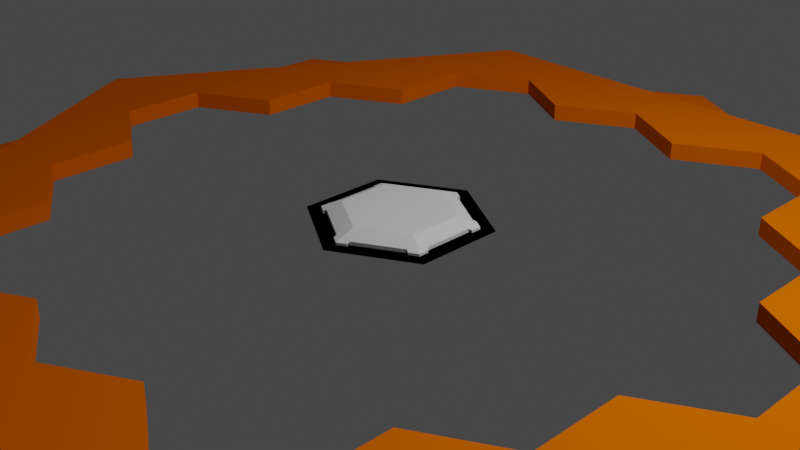 # Source: Heaxgons.blend  (saved by Blender 2.80.75; exported with 4.5.12 LTS)
import bpy
from mathutils import Matrix  # noqa: F401  (used for matrix-valued properties, if any)

bpy.ops.wm.read_factory_settings(use_empty=True)
scene = bpy.context.scene
scene.name = 'Scene'

# ---- collections
col_collection = bpy.data.collections.new('Collection'); scene.collection.children.link(col_collection)

# ---- materials (node trees are filled in below, after node groups)
mat_material = bpy.data.materials.new('Material')
mat_material.use_preview_world = True
mat_material.diffuse_color = (0.8, 0.1424, 0.0, 1.0)
mat_material.roughness = 0.0
mat_material.specular_intensity = 0.0
mat_material_001 = bpy.data.materials.new('Material.001')
mat_material_001.use_preview_world = True
mat_material_001.diffuse_color = (0.8, 0.1424, 0.0, 1.0)
mat_material_001.roughness = 0.0
mat_material_001.specular_intensity = 0.0

# ---- material node trees

# ---- world
world_world = bpy.data.worlds.new('World'); scene.world = world_world
world_world.use_nodes = True; world_world.node_tree.nodes.clear()
_N = world_world.node_tree.nodes; _L = world_world.node_tree.links
n0 = _N.new('ShaderNodeOutputWorld'); n0.name = 'World Output'; n0.location = (300, 300)
n1 = _N.new('ShaderNodeBackground'); n1.name = 'Background'; n1.location = (10, 300)
n1.inputs[0].default_value = (0.05088, 0.05088, 0.05088, 1.0)
_L.new(n1.outputs[0], n0.inputs[0])
n0.is_active_output = True
world_world.color = (0.05088, 0.05088, 0.05088)
world_world.use_sun_shadow = False
world_world.sun_shadow_jitter_overblur = 0.0

# ---- cameras
cam_camera = bpy.data.cameras.new('Camera')
cam_camera.clip_end = 100.0
cam_camera.ortho_scale = 7.314

# ---- lights
light_light = bpy.data.lights.new('Light', 'POINT')
light_light.transmission_factor = 0.0
light_light.energy = 1000.0
light_light.shadow_soft_size = 0.1
light_light.shadow_maximum_resolution = 0.006
light_light.use_absolute_resolution = True

# ---- meshes
me_circle = bpy.data.meshes.new('Circle')
me_circle.from_pydata([(0.0, 1.0, -0.05), (-0.866, 0.5, -0.05), (-0.866, -0.5, -0.05), (8.742e-08, -1.0, -0.05), (0.866, -0.5, -0.05), (0.866, 0.5, -0.05), (-0.666, 0.3845, 0.15), (-1.206e-08, 0.7691, 0.15), (-0.666, -0.3845, 0.15), (6.741e-08, -0.7691, 0.15), (0.666, -0.3845, 0.15), (0.666, 0.3845, 0.15), (-0.866, 0.5, 0.05), (0.0, 1.0, 0.05), (-0.866, -0.5, 0.05), (8.742e-08, -1.0, 0.05), (0.866, -0.5, 0.05), (0.866, 0.5, 0.05)], [], [(1, 0, 5, 4, 3, 2), (6, 8, 9, 10, 11, 7), (4, 5, 17, 16), (2, 3, 15, 14), (0, 1, 12, 13), (5, 0, 13, 17), (3, 4, 16, 15), (1, 2, 14, 12), (6, 7, 13, 12), (8, 6, 12, 14), (9, 8, 14, 15), (10, 9, 15, 16), (11, 10, 16, 17), (7, 11, 17, 13)])
_uv = me_circle.uv_layers.new(name='UVMap')
_uv.uv.foreach_set('vector', [0.0, 0.0, 0.0, 0.0, 0.0, 0.0, 0.0, 0.0, 0.0, 0.0, 0.0, 0.0, 0.0, 0.0, 0.0, 0.0, 0.0, 0.0, 0.0, 0.0, 0.0, 0.0, 0.0, 0.0, 0.0, 0.0, 0.0, 0.0, 0.0, 0.0, 0.0, 0.0, 0.0, 0.0, 0.0, 0.0, 0.0, 0.0, 0.0, 0.0, 0.0, 0.0, 0.0, 0.0, 0.0, 0.0, 0.0, 0.0, 0.0, 0.0, 0.0, 0.0, 0.0, 0.0, 0.0, 0.0, 0.0, 0.0, 0.0, 0.0, 0.0, 0.0, 0.0, 0.0, 0.0, 0.0, 0.0, 0.0, 0.0, 0.0, 0.0, 0.0, 0.0, 0.0, 0.0, 0.0, 0.0, 0.0, 0.0, 0.0, 0.0, 0.0, 0.0, 0.0, 0.0, 0.0, 0.0, 0.0, 0.0, 0.0, 0.0, 0.0, 0.0, 0.0, 0.0, 0.0, 0.0, 0.0, 0.0, 0.0, 0.0, 0.0, 0.0, 0.0, 0.0, 0.0, 0.0, 0.0, 0.0, 0.0, 0.0, 0.0, 0.0, 0.0, 0.0, 0.0, 0.0, 0.0, 0.0, 0.0])
me_circle.use_remesh_preserve_volume = False
me_circle.use_remesh_preserve_attributes = False
me_circle.use_mirror_vertex_groups = False
me_circle.update()
me_circle_001 = bpy.data.meshes.new('Circle.001')
me_circle_001.from_pydata([(0.0, 1.0, 0.0), (-0.866, 0.5, 0.0), (-0.866, -0.5, 0.0), (8.742e-08, -1.0, 0.0), (0.866, -0.5, 0.0), (0.866, 0.5, 0.0)], [], [(1, 2, 3, 4, 5, 0)])
_uv = me_circle_001.uv_layers.new(name='UVMap')
_uv.uv.foreach_set('vector', [0.0, 0.0, 0.0, 0.0, 0.0, 0.0, 0.0, 0.0, 0.0, 0.0, 0.0, 0.0])
me_circle_001.use_remesh_preserve_volume = False
me_circle_001.use_remesh_preserve_attributes = False
me_circle_001.use_mirror_vertex_groups = False
me_circle_001.update()
me_circle_002 = bpy.data.meshes.new('Circle.002')
me_circle_002.from_pydata([(0.0, 1.0, 0.0), (-0.866, 0.5, 0.0), (-0.866, -0.5, 0.0), (8.742e-08, -1.0, 0.0), (0.866, -0.5, 0.0), (0.866, 0.5, 0.0), (-0.691, 0.399, 0.0), (-1.043e-08, 0.7979, 0.0), (-0.691, -0.399, 0.0), (7.004e-08, -0.7979, 0.0), (0.691, -0.399, 0.0), (0.691, 0.399, 0.0), (-0.691, 0.399, -0.04), (-1.043e-08, 0.7979, -0.04), (-0.691, -0.399, -0.04), (7.004e-08, -0.7979, -0.04), (0.691, -0.399, -0.04), (0.691, 0.399, -0.04)], [], [(9, 10, 16, 15), (6, 7, 0, 1), (8, 6, 1, 2), (9, 8, 2, 3), (10, 9, 3, 4), (11, 10, 4, 5), (7, 11, 5, 0), (12, 14, 15, 16, 17, 13), (6, 8, 14, 12), (10, 11, 17, 16), (8, 9, 15, 14), (7, 6, 12, 13), (11, 7, 13, 17)])
_uv = me_circle_002.uv_layers.new(name='UVMap')
_uv.uv.foreach_set('vector', [0.0, 0.0, 0.0, 0.0, 0.0, 0.0, 0.0, 0.0, 0.0, 0.0, 0.0, 0.0, 0.0, 0.0, 0.0, 0.0, 0.0, 0.0, 0.0, 0.0, 0.0, 0.0, 0.0, 0.0, 0.0, 0.0, 0.0, 0.0, 0.0, 0.0, 0.0, 0.0, 0.0, 0.0, 0.0, 0.0, 0.0, 0.0, 0.0, 0.0, 0.0, 0.0, 0.0, 0.0, 0.0, 0.0, 0.0, 0.0, 0.0, 0.0, 0.0, 0.0, 0.0, 0.0, 0.0, 0.0, 0.0, 0.0, 0.0, 0.0, 0.0, 0.0, 0.0, 0.0, 0.0, 0.0, 0.0, 0.0, 0.0, 0.0, 0.0, 0.0, 0.0, 0.0, 0.0, 0.0, 0.0, 0.0, 0.0, 0.0, 0.0, 0.0, 0.0, 0.0, 0.0, 0.0, 0.0, 0.0, 0.0, 0.0, 0.0, 0.0, 0.0, 0.0, 0.0, 0.0, 0.0, 0.0, 0.0, 0.0, 0.0, 0.0, 0.0, 0.0, 0.0, 0.0, 0.0, 0.0])
me_circle_002.use_remesh_preserve_volume = False
me_circle_002.use_remesh_preserve_attributes = False
me_circle_002.use_mirror_vertex_groups = False
me_circle_002.update()
me_circle_007 = bpy.data.meshes.new('Circle.007')
me_circle_007.from_pydata([(-3.464, 1.0, 0.0), (-4.33, 0.5, 0.0), (-4.33, -0.5, 0.0), (-3.464, -1.0, 0.0), (3.464, 1.0, 0.0), (3.464, -1.0, 0.0), (4.33, -0.5, 0.0), (4.33, 0.5, 0.0), (2.598, 2.5, 0.0), (3.464, 2.0, 0.0), (-2.598, 2.5, 0.0), (-3.464, 2.0, 0.0), (-3.464, -2.0, 0.0), (-2.598, -2.5, 0.0), (2.598, -2.5, 0.0), (3.464, -2.0, 0.0), (-0.866, -3.5, 0.0), (5.96e-08, -4.0, 0.0), (0.866, -3.5, 0.0), (1.732, -4.0, 0.0), (2.598, -3.5, 0.0), (-2.598, -3.5, 0.0), (-1.732, -4.0, 0.0), (0.0, 4.0, 0.0), (-0.866, 3.5, 0.0), (0.866, 3.5, 0.0), (1.732, 4.0, 0.0), (2.598, 3.5, 0.0), (-1.732, 4.0, 0.0), (-2.598, 3.5, 0.0), (0.0, 5.5, -0.05), (-4.763, 2.75, -0.05), (-4.763, -2.75, -0.05), (4.808e-07, -5.5, -0.05), (4.763, -2.75, -0.05), (4.763, 2.75, -0.05), (-4.33, 0.5, -0.1), (-3.464, 1.0, -0.1), (-4.33, -0.5, -0.1), (-3.464, -1.0, -0.1), (4.33, -0.5, -0.1), (3.464, -1.0, -0.1), (4.33, 0.5, -0.1), (3.464, 1.0, -0.1), (2.598, 2.5, -0.1), (3.464, 2.0, -0.1), (-3.464, 2.0, -0.1), (-2.598, 2.5, -0.1), (-2.598, -2.5, -0.1), (-3.464, -2.0, -0.1), (3.464, -2.0, -0.1), (2.598, -2.5, -0.1), (5.96e-08, -4.0, -0.1), (-0.866, -3.5, -0.1), (0.866, -3.5, -0.1), (2.598, -3.5, -0.1), (1.732, -4.0, -0.1), (-1.732, -4.0, -0.1), (-2.598, -3.5, -0.1), (-0.866, 3.5, -0.1), (0.0, 4.0, -0.1), (0.866, 3.5, -0.1), (1.732, 4.0, -0.1), (2.598, 3.5, -0.1), (-2.598, 3.5, -0.1), (-1.732, 4.0, -0.1), (-4.763, 2.75, -0.1), (0.0, 5.5, -0.1), (-4.763, -2.75, -0.1), (4.808e-07, -5.5, -0.1), (4.763, -2.75, -0.1), (4.763, 2.75, -0.1)], [], [(4, 7, 35, 9), (9, 35, 27, 8), (27, 35, 30, 26), (25, 26, 30, 23), (23, 30, 28, 24), (28, 30, 31, 29), (10, 29, 31, 11), (0, 11, 31, 1), (1, 31, 32, 2), (2, 32, 12, 3), (12, 32, 21, 13), (21, 32, 33, 22), (16, 22, 33, 17), (17, 33, 19, 18), (19, 33, 34, 20), (14, 20, 34, 15), (5, 15, 34, 6), (6, 34, 35, 7), (43, 45, 71, 42), (45, 44, 63, 71), (63, 62, 67, 71), (61, 60, 67, 62), (60, 59, 65, 67), (65, 64, 66, 67), (47, 46, 66, 64), (37, 36, 66, 46), (36, 38, 68, 66), (38, 39, 49, 68), (49, 48, 58, 68), (58, 57, 69, 68), (53, 52, 69, 57), (52, 54, 56, 69), (56, 55, 70, 69), (51, 50, 70, 55), (41, 40, 70, 50), (40, 42, 71, 70), (6, 40, 41, 5), (30, 67, 66, 31), (19, 56, 54, 18), (7, 42, 40, 6), (31, 66, 68, 32), (22, 57, 58, 21), (4, 43, 42, 7), (32, 68, 69, 33), (16, 53, 57, 22), (8, 44, 45, 9), (33, 69, 70, 34), (21, 58, 48, 13), (11, 46, 47, 10), (34, 70, 71, 35), (14, 51, 55, 20), (0, 37, 46, 11), (35, 71, 67, 30), (24, 59, 60, 23), (9, 45, 43, 4), (23, 60, 61, 25), (13, 48, 49, 12), (26, 62, 63, 27), (15, 50, 51, 14), (25, 61, 62, 26), (12, 49, 39, 3), (29, 64, 65, 28), (5, 41, 50, 15), (1, 36, 37, 0), (28, 65, 59, 24), (17, 52, 53, 16), (2, 38, 36, 1), (10, 47, 64, 29), (18, 54, 52, 17), (3, 39, 38, 2), (27, 63, 44, 8), (20, 55, 56, 19)])
_uv = me_circle_007.uv_layers.new(name='UVMap')
_uv.uv.foreach_set('vector', [0.6647, 0.7267, 0.6662, 0.8175, 0.8613, 0.7503, 0.7439, 0.682, 0.7439, 0.682, 0.8613, 0.7503, 0.8228, 0.5469, 0.7443, 0.5916, 0.8228, 0.5469, 0.8613, 0.7503, 0.8636, 0.2537, 0.8233, 0.4567, 0.7454, 0.4112, 0.8233, 0.4567, 0.8636, 0.2537, 0.7459, 0.321, 0.7459, 0.321, 0.8636, 0.2537, 0.6685, 0.1854, 0.6681, 0.2755, 0.6685, 0.1854, 0.8636, 0.2537, 0.4352, 0.004007, 0.5906, 0.14, 0.5124, 0.1847, 0.5906, 0.14, 0.4352, 0.004007, 0.4346, 0.1393, 0.3564, 0.184, 0.4346, 0.1393, 0.4352, 0.004007, 0.2786, 0.1386, 0.2786, 0.1386, 0.4352, 0.004007, 0.004881, 0.2499, 0.2004, 0.1833, 0.2004, 0.1833, 0.004881, 0.2499, 0.1217, 0.3181, 0.1999, 0.2734, 0.1217, 0.3181, 0.004881, 0.2499, 0.0431, 0.4529, 0.1213, 0.4082, 0.0431, 0.4529, 0.004881, 0.2499, 0.002488, 0.7456, 0.04269, 0.5429, 0.1205, 0.5884, 0.04269, 0.5429, 0.002488, 0.7456, 0.1201, 0.6785, 0.1201, 0.6785, 0.002488, 0.7456, 0.1975, 0.814, 0.198, 0.7239, 0.1975, 0.814, 0.002488, 0.7456, 0.4306, 0.996, 0.2754, 0.8595, 0.3538, 0.8147, 0.2754, 0.8595, 0.4306, 0.996, 0.4317, 0.8603, 0.5104, 0.815, 0.4317, 0.8603, 0.4306, 0.996, 0.5876, 0.8627, 0.5876, 0.8627, 0.4306, 0.996, 0.8613, 0.7503, 0.6662, 0.8175, 0.3543, 0.1819, 0.433, 0.1364, 0.433, 9.304e-05, 0.2756, 0.1364, 0.433, 0.1364, 0.5117, 0.1819, 0.5905, 0.1364, 0.433, 9.304e-05, 0.5905, 0.1364, 0.6692, 0.1819, 0.866, 0.25, 0.433, 9.304e-05, 0.6692, 0.2728, 0.7479, 0.3182, 0.866, 0.25, 0.6692, 0.1819, 0.7479, 0.3182, 0.7479, 0.4091, 0.8266, 0.4546, 0.866, 0.25, 0.8266, 0.4546, 0.8266, 0.5454, 0.866, 0.75, 0.866, 0.25, 0.7479, 0.5909, 0.7479, 0.6818, 0.866, 0.75, 0.8266, 0.5454, 0.6692, 0.7272, 0.6692, 0.8181, 0.866, 0.75, 0.7479, 0.6818, 0.6692, 0.8181, 0.5905, 0.8636, 0.433, 0.9999, 0.866, 0.75, 0.5905, 0.8636, 0.5117, 0.8181, 0.433, 0.8636, 0.433, 0.9999, 0.433, 0.8636, 0.3543, 0.8181, 0.2756, 0.8636, 0.433, 0.9999, 0.2756, 0.8636, 0.1969, 0.8181, 9.348e-05, 0.75, 0.433, 0.9999, 0.1969, 0.7272, 0.1182, 0.6818, 9.348e-05, 0.75, 0.1969, 0.8181, 0.1182, 0.6818, 0.1182, 0.5909, 0.03945, 0.5454, 9.348e-05, 0.75, 0.03945, 0.5454, 0.03945, 0.4546, 9.304e-05, 0.25, 9.348e-05, 0.75, 0.1182, 0.4091, 0.1182, 0.3182, 9.304e-05, 0.25, 0.03945, 0.4546, 0.1969, 0.2728, 0.1969, 0.1819, 9.304e-05, 0.25, 0.1182, 0.3182, 0.1969, 0.1819, 0.2756, 0.1364, 0.433, 9.304e-05, 9.304e-05, 0.25, 0.0, 0.0, 0.0, 0.0, 0.0, 0.0, 0.0, 0.0, 0.01042, 0.2554, 0.007053, 0.2534, 0.007043, 0.7464, 0.01039, 0.7445, 0.0, 0.0, 0.0, 0.0, 0.0, 0.0, 0.0, 0.0, 0.6662, 0.8175, 0.6607, 0.814, 0.5873, 0.8565, 0.5876, 0.8627, 0.01039, 0.7445, 0.007043, 0.7464, 0.4339, 0.993, 0.4339, 0.9891, 0.0, 0.0, 0.0, 0.0, 0.0, 0.0, 0.0, 0.0, 0.0, 0.0, 0.0, 0.0, 0.0, 0.0, 0.0, 0.0, 0.4339, 0.9891, 0.4339, 0.993, 0.8609, 0.7466, 0.8576, 0.7446, 0.0, 0.0, 0.0, 0.0, 0.0, 0.0, 0.0, 0.0, 0.0, 0.0, 0.0, 0.0, 0.0, 0.0, 0.0, 0.0, 0.8576, 0.7446, 0.8609, 0.7466, 0.8609, 0.2536, 0.8576, 0.2555, 0.0, 0.0, 0.0, 0.0, 0.0, 0.0, 0.0, 0.0, 0.0, 0.0, 0.0, 0.0, 0.0, 0.0, 0.0, 0.0, 0.8576, 0.2555, 0.8609, 0.2536, 0.434, 0.007043, 0.434, 0.0109, 0.0, 0.0, 0.0, 0.0, 0.0, 0.0, 0.0, 0.0, 0.0, 0.0, 0.0, 0.0, 0.0, 0.0, 0.0, 0.0, 0.434, 0.0109, 0.434, 0.007043, 0.007053, 0.2534, 0.01042, 0.2554, 0.0, 0.0, 0.0, 0.0, 0.0, 0.0, 0.0, 0.0, 0.0, 0.0, 0.0, 0.0, 0.0, 0.0, 0.0, 0.0, 0.0, 0.0, 0.0, 0.0, 0.0, 0.0, 0.0, 0.0, 0.0, 0.0, 0.0, 0.0, 0.0, 0.0, 0.0, 0.0, 0.0, 0.0, 0.0, 0.0, 0.0, 0.0, 0.0, 0.0, 0.0, 0.0, 0.0, 0.0, 0.0, 0.0, 0.0, 0.0, 0.0, 0.0, 0.0, 0.0, 0.0, 0.0, 0.0, 0.0, 0.0, 0.0, 0.0, 0.0, 0.0, 0.0, 0.0, 0.0, 0.0, 0.0, 0.0, 0.0, 0.0, 0.0, 0.0, 0.0, 0.0, 0.0, 0.0, 0.0, 0.0, 0.0, 0.0, 0.0, 0.0, 0.0, 0.0, 0.0, 0.0, 0.0, 0.0, 0.0, 0.0, 0.0, 0.0, 0.0, 0.0, 0.0, 0.0, 0.0, 0.0, 0.0, 0.0, 0.0, 0.0, 0.0, 0.0, 0.0, 0.0, 0.0, 0.0, 0.0, 0.0, 0.0, 0.0, 0.0, 0.0, 0.0, 0.0, 0.0, 0.0, 0.0, 0.0, 0.0, 0.0, 0.0, 0.0, 0.0, 0.0, 0.0, 0.0, 0.0, 0.0, 0.0, 0.0, 0.0, 0.0, 0.0, 0.0, 0.0, 0.0, 0.0, 0.0, 0.0, 0.0, 0.0, 0.0, 0.0, 0.0, 0.0, 0.0, 0.0, 0.0, 0.0, 0.0, 0.0])
me_circle_007.materials.append(mat_material)
me_circle_007.use_remesh_preserve_volume = False
me_circle_007.use_remesh_preserve_attributes = False
me_circle_007.use_mirror_vertex_groups = False
me_circle_007.update()
me_circle_003 = bpy.data.meshes.new('Circle.003')
me_circle_003.from_pydata([(-3.464, 1.0, -0.001667), (-4.33, 0.5, -0.001667), (-4.33, -0.5, -0.001667), (-3.464, -1.0, -0.001667), (3.464, 1.0, -0.001667), (3.464, -1.0, -0.001667), (4.33, -0.5, -0.001667), (4.33, 0.5, -0.001667), (2.598, 2.5, -0.001667), (3.464, 2.0, -0.001667), (-2.598, 2.5, -0.001667), (-3.464, 2.0, -0.001667), (-3.464, -2.0, -0.001667), (-2.598, -2.5, -0.001667), (2.598, -2.5, -0.001667), (3.464, -2.0, -0.001667), (-0.866, -3.5, -0.001667), (5.96e-08, -4.0, -0.001667), (0.866, -3.5, -0.001667), (1.732, -4.0, -0.001667), (2.598, -3.5, -0.001667), (-2.598, -3.5, -0.001667), (-1.732, -4.0, -0.001667), (0.0, 4.0, -0.001667), (-0.866, 3.5, -0.001667), (0.866, 3.5, -0.001667), (1.732, 4.0, -0.001667), (2.598, 3.5, -0.001667), (-1.732, 4.0, -0.001667), (-2.598, 3.5, -0.001667), (-2.75, 4.763, 0.008333), (-5.5, 2.384e-07, 0.008333), (-2.75, -4.763, 0.008333), (2.75, -4.763, 0.008333), (5.5, 0.0, 0.008333), (2.75, 4.763, 0.008333), (-3.464, 1.0, 0.09833), (-4.33, 0.5, 0.09833), (-4.33, -0.5, 0.09833), (-3.464, -1.0, 0.09833), (3.464, 1.0, 0.09833), (3.464, -1.0, 0.09833), (4.33, -0.5, 0.09833), (4.33, 0.5, 0.09833), (2.598, 2.5, 0.09833), (3.464, 2.0, 0.09833), (-2.598, 2.5, 0.09833), (-3.464, 2.0, 0.09833), (-3.464, -2.0, 0.09833), (-2.598, -2.5, 0.09833), (2.598, -2.5, 0.09833), (3.464, -2.0, 0.09833), (-0.866, -3.5, 0.09833), (5.96e-08, -4.0, 0.09833), (0.866, -3.5, 0.09833), (1.732, -4.0, 0.09833), (2.598, -3.5, 0.09833), (-2.598, -3.5, 0.09833), (-1.732, -4.0, 0.09833), (1.277e-15, 4.0, 0.09833), (-0.866, 3.5, 0.09833), (0.866, 3.5, 0.09833), (1.732, 4.0, 0.09833), (2.598, 3.5, 0.09833), (-1.732, 4.0, 0.09833), (-2.598, 3.5, 0.09833), (-2.75, 4.763, 0.1083), (-5.5, 2.384e-07, 0.1083), (-2.75, -4.763, 0.1083), (2.75, -4.763, 0.1083), (5.5, 0.0, 0.1083), (2.75, 4.763, 0.1083)], [], [(0, 1, 31, 30, 28, 29, 10, 11), (1, 2, 3, 12, 13, 21, 32, 31), (16, 17, 18, 19, 33, 32, 21, 22), (5, 6, 34, 33, 19, 20, 14, 15), (6, 7, 4, 9, 8, 27, 35, 34), (23, 24, 28, 30, 35, 27, 26, 25), (36, 47, 46, 65, 64, 66, 67, 37), (37, 67, 68, 57, 49, 48, 39, 38), (52, 58, 57, 68, 69, 55, 54, 53), (41, 51, 50, 56, 55, 69, 70, 42), (42, 70, 71, 63, 44, 45, 40, 43), (59, 61, 62, 63, 71, 66, 64, 60), (22, 58, 52, 16), (9, 45, 44, 8), (34, 70, 69, 33), (13, 49, 57, 21), (10, 46, 47, 11), (35, 71, 70, 34), (20, 56, 50, 14), (11, 47, 36, 0), (30, 66, 71, 35), (23, 59, 60, 24), (4, 40, 45, 9), (25, 61, 59, 23), (12, 48, 49, 13), (27, 63, 62, 26), (14, 50, 51, 15), (26, 62, 61, 25), (3, 39, 48, 12), (28, 64, 65, 29), (15, 51, 41, 5), (0, 36, 37, 1), (24, 60, 64, 28), (16, 52, 53, 17), (1, 37, 38, 2), (29, 65, 46, 10), (17, 53, 54, 18), (2, 38, 39, 3), (8, 44, 63, 27), (19, 55, 56, 20), (5, 41, 42, 6), (31, 67, 66, 30), (18, 54, 55, 19), (6, 42, 43, 7), (32, 68, 67, 31), (21, 57, 58, 22), (7, 43, 40, 4), (33, 69, 68, 32)])
_uv = me_circle_003.uv_layers.new(name='UVMap')
_uv.uv.foreach_set('vector', [0.0, 0.0, 0.0, 0.0, 0.0, 0.0, 0.0, 0.0, 0.0, 0.0, 0.0, 0.0, 0.0, 0.0, 0.0, 0.0, 0.0, 0.0, 0.0, 0.0, 0.0, 0.0, 0.0, 0.0, 0.0, 0.0, 0.0, 0.0, 0.0, 0.0, 0.0, 0.0, 0.0, 0.0, 0.0, 0.0, 0.0, 0.0, 0.0, 0.0, 0.0, 0.0, 0.0, 0.0, 0.0, 0.0, 0.0, 0.0, 0.0, 0.0, 0.0, 0.0, 0.0, 0.0, 0.0, 0.0, 0.0, 0.0, 0.0, 0.0, 0.0, 0.0, 0.0, 0.0, 0.0, 0.0, 0.0, 0.0, 0.0, 0.0, 0.0, 0.0, 0.0, 0.0, 0.0, 0.0, 0.0, 0.0, 0.0, 0.0, 0.0, 0.0, 0.0, 0.0, 0.0, 0.0, 0.0, 0.0, 0.0, 0.0, 0.0, 0.0, 0.0, 0.0, 0.0, 0.0, 0.0, 0.0, 0.0, 0.0, 0.0, 0.0, 0.0, 0.0, 0.0, 0.0, 0.0, 0.0, 0.0, 0.0, 0.0, 0.0, 0.0, 0.0, 0.0, 0.0, 0.0, 0.0, 0.0, 0.0, 0.0, 0.0, 0.0, 0.0, 0.0, 0.0, 0.0, 0.0, 0.0, 0.0, 0.0, 0.0, 0.0, 0.0, 0.0, 0.0, 0.0, 0.0, 0.0, 0.0, 0.0, 0.0, 0.0, 0.0, 0.0, 0.0, 0.0, 0.0, 0.0, 0.0, 0.0, 0.0, 0.0, 0.0, 0.0, 0.0, 0.0, 0.0, 0.0, 0.0, 0.0, 0.0, 0.0, 0.0, 0.0, 0.0, 0.0, 0.0, 0.0, 0.0, 0.0, 0.0, 0.0, 0.0, 0.0, 0.0, 0.0, 0.0, 0.0, 0.0, 0.0, 0.0, 0.0, 0.0, 0.0, 0.0, 0.0, 0.0, 0.0, 0.0, 0.0, 0.0, 0.0, 0.0, 0.0, 0.0, 0.0, 0.0, 0.0, 0.0, 0.0, 0.0, 0.0, 0.0, 0.0, 0.0, 0.0, 0.0, 0.0, 0.0, 0.0, 0.0, 0.0, 0.0, 0.0, 0.0, 0.0, 0.0, 0.0, 0.0, 0.0, 0.0, 0.0, 0.0, 0.0, 0.0, 0.0, 0.0, 0.0, 0.0, 0.0, 0.0, 0.0, 0.0, 0.0, 0.0, 0.0, 0.0, 0.0, 0.0, 0.0, 0.0, 0.0, 0.0, 0.0, 0.0, 0.0, 0.0, 0.0, 0.0, 0.0, 0.0, 0.0, 0.0, 0.0, 0.0, 0.0, 0.0, 0.0, 0.0, 0.0, 0.0, 0.0, 0.0, 0.0, 0.0, 0.0, 0.0, 0.0, 0.0, 0.0, 0.0, 0.0, 0.0, 0.0, 0.0, 0.0, 0.0, 0.0, 0.0, 0.0, 0.0, 0.0, 0.0, 0.0, 0.0, 0.0, 0.0, 0.0, 0.0, 0.0, 0.0, 0.0, 0.0, 0.0, 0.0, 0.0, 0.0, 0.0, 0.0, 0.0, 0.0, 0.0, 0.0, 0.0, 0.0, 0.0, 0.0, 0.0, 0.0, 0.0, 0.0, 0.0, 0.0, 0.0, 0.0, 0.0, 0.0, 0.0, 0.0, 0.0, 0.0, 0.0, 0.0, 0.0, 0.0, 0.0, 0.0, 0.0, 0.0, 0.0, 0.0, 0.0, 0.0, 0.0, 0.0, 0.0, 0.0, 0.0, 0.0, 0.0, 0.0, 0.0, 0.0, 0.0, 0.0, 0.0, 0.0, 0.0, 0.0, 0.0, 0.0, 0.0, 0.0, 0.0, 0.0, 0.0, 0.0, 0.0, 0.0, 0.0, 0.0, 0.0, 0.0, 0.0, 0.0, 0.0, 0.0, 0.0, 0.0, 0.0, 0.0, 0.0, 0.0, 0.0, 0.0, 0.0, 0.0, 0.0, 0.0, 0.0, 0.0, 0.0, 0.0, 0.0, 0.0, 0.0, 0.0, 0.0, 0.0, 0.0, 0.0, 0.0, 0.0, 0.0, 0.0, 0.0, 0.0, 0.0, 0.0, 0.0, 0.0, 0.0, 0.0, 0.0, 0.0, 0.0, 0.0, 0.0, 0.0, 0.0, 0.0, 0.0, 0.0, 0.0, 0.0, 0.0, 0.0, 0.0, 0.0, 0.0, 0.0, 0.0, 0.0, 0.0, 0.0, 0.0, 0.0, 0.0, 0.0, 0.0, 0.0, 0.0, 0.0, 0.0, 0.0, 0.0, 0.0, 0.0, 0.0, 0.0, 0.0, 0.0, 0.0, 0.0, 0.0, 0.0, 0.0, 0.0, 0.0, 0.0, 0.0, 0.0, 0.0, 0.0, 0.0, 0.0, 0.0, 0.0, 0.0, 0.0, 0.0, 0.0, 0.0, 0.0, 0.0, 0.0, 0.0, 0.0, 0.0, 0.0, 0.0, 0.0, 0.0, 0.0, 0.0, 0.0, 0.0, 0.0, 0.0])
me_circle_003.materials.append(mat_material_001)
me_circle_003.use_remesh_preserve_volume = False
me_circle_003.use_remesh_preserve_attributes = False
me_circle_003.use_mirror_vertex_groups = False
me_circle_003.update()
me_circle_004 = bpy.data.meshes.new('Circle.004')
me_circle_004.from_pydata([(0.7397, -0.4269, 0.09206), (0.0001318, -0.8536, 0.09206), (-0.7396, -0.4267, 0.09206), (-0.7397, 0.4269, 0.09206), (-0.0001316, 0.8536, 0.09206), (0.7396, 0.4267, 0.09206), (0.0001543, -0.9997, -0.01984), (0.8663, -0.5, -0.01984), (-0.8662, -0.4997, -0.01984), (-0.8663, 0.5, -0.01984), (-0.0001541, 0.9997, -0.01984), (0.8662, 0.4997, -0.01984), (0.0001543, -0.9997, 0.03254), (0.8663, -0.5, 0.03254), (-0.8662, -0.4997, 0.03254), (-0.8663, 0.5, 0.03254), (-0.0001541, 0.9997, 0.03254), (0.8662, 0.4997, 0.03254), (-0.7472, 0.5687, 0.03254), (0.8663, -0.3625, 0.03254), (-0.7472, 0.5687, -0.01984), (0.8663, -0.3625, -0.01984), (-0.6206, 0.4956, 0.09206), (0.7397, -0.2894, 0.09206), (0.7472, -0.5687, 0.03254), (-0.8663, 0.3625, 0.03254), (0.7472, -0.5687, -0.01984), (-0.8663, 0.3625, -0.01984), (0.6206, -0.4956, 0.09206), (-0.7397, 0.2894, 0.09206), (-0.8662, -0.3625, 0.03254), (0.7469, 0.5686, 0.03254), (-0.8662, -0.3625, -0.01984), (0.7469, 0.5686, -0.01984), (-0.7396, -0.2894, 0.09206), (0.6203, 0.4955, 0.09206), (-0.7469, -0.5686, 0.03254), (0.8662, 0.3625, 0.03254), (-0.7469, -0.5686, -0.01984), (0.8662, 0.3625, -0.01984), (-0.6203, -0.4955, 0.09206), (0.7396, 0.2894, 0.09206), (-0.1191, -0.9309, 0.03254), (-0.1191, -0.9309, -0.01984), (-0.1191, -0.7848, 0.09206), (-0.1191, 0.9311, 0.03254), (-0.1191, 0.9311, -0.01984), (-0.1191, 0.785, 0.09206), (0.1191, 0.9309, 0.03254), (0.1191, 0.9309, -0.01984), (0.1191, 0.7848, 0.09206), (0.1191, -0.9311, 0.03254), (0.1191, -0.9311, -0.01984), (0.1191, -0.785, 0.09206), (0.7378, -0.5524, 0.01822), (0.8464, -0.4885, 0.01967), (-0.1097, -0.9146, 0.01822), (0.0001558, -0.9767, 0.01967), (-0.8474, -0.3625, 0.01822), (-0.8463, -0.4882, 0.01967), (-0.7378, 0.5524, 0.01822), (-0.8464, 0.4885, 0.01967), (0.1097, 0.9146, 0.01822), (-0.0001557, 0.9767, 0.01967), (0.8474, 0.3625, 0.01822), (0.8463, 0.4882, 0.01967), (0.7372, -0.5514, -0.01984), (0.8463, -0.4884, -0.01984), (-0.1091, -0.9136, -0.01984), (0.000156, -0.9766, -0.01984), (-0.8462, -0.3625, -0.01984), (-0.8462, -0.4882, -0.01984), (-0.7372, 0.5514, -0.01984), (-0.8463, 0.4884, -0.01984), (0.1091, 0.9136, -0.01984), (-0.0001559, 0.9766, -0.01984), (0.8462, 0.3625, -0.01984), (0.8462, 0.4882, -0.01984), (0.6163, -0.4883, 0.07396), (0.733, -0.423, 0.07311), (-0.1148, -0.7774, 0.07396), (0.0001333, -0.8459, 0.07311), (-0.7311, -0.2894, 0.07396), (-0.7329, -0.4228, 0.07311), (-0.6163, 0.4883, 0.07396), (-0.733, 0.423, 0.07311), (0.1148, 0.7774, 0.07397), (-0.0001331, 0.8459, 0.07311), (0.7311, 0.2894, 0.07396), (0.7329, 0.4228, 0.07311), (0.8475, -0.3625, 0.01822), (0.8463, -0.3625, -0.01984), (0.7312, -0.2894, 0.07396), (-0.8475, 0.3625, 0.01821), (-0.8463, 0.3625, -0.01984), (-0.7312, 0.2894, 0.07396), (0.7375, 0.5522, 0.01822), (0.7369, 0.5512, -0.01984), (0.6161, 0.4881, 0.07397), (-0.7375, -0.5522, 0.01822), (-0.7369, -0.5512, -0.01984), (-0.6161, -0.4881, 0.07396), (-0.1097, 0.9148, 0.01822), (-0.1091, 0.9138, -0.01984), (-0.1148, 0.7776, 0.07396), (0.1097, -0.9148, 0.01822), (0.1091, -0.9138, -0.01984), (0.1148, -0.7776, 0.07396)], [], [(31, 17, 11, 33), (25, 15, 9, 27), (51, 12, 6, 52), (19, 13, 7, 21), (45, 16, 10, 46), (36, 14, 8, 38), (53, 1, 12, 51), (40, 2, 14, 36), (29, 3, 15, 25), (47, 4, 16, 45), (35, 5, 17, 31), (23, 0, 13, 19), (15, 18, 20, 9), (3, 22, 18, 15), (13, 24, 26, 7), (0, 28, 24, 13), (14, 30, 32, 8), (2, 34, 30, 14), (17, 37, 39, 11), (5, 41, 37, 17), (12, 42, 43, 6), (1, 44, 42, 12), (16, 48, 49, 10), (4, 50, 48, 16), (96, 97, 77, 65), (93, 94, 73, 61), (105, 106, 69, 57), (90, 91, 67, 55), (102, 103, 75, 63), (99, 100, 71, 59), (107, 105, 57, 81), (101, 99, 59, 83), (95, 93, 61, 85), (104, 102, 63, 87), (98, 96, 65, 89), (92, 90, 55, 79), (61, 73, 72, 60), (85, 61, 60, 84), (55, 67, 66, 54), (79, 55, 54, 78), (59, 71, 70, 58), (83, 59, 58, 82), (65, 77, 76, 64), (89, 65, 64, 88), (57, 69, 68, 56), (81, 57, 56, 80), (63, 75, 74, 62), (87, 63, 62, 86), (4, 87, 86, 50), (30, 58, 70, 32), (20, 72, 73, 9), (22, 84, 60, 18), (42, 56, 68, 43), (5, 89, 88, 41), (34, 82, 58, 30), (49, 74, 75, 10), (44, 80, 56, 42), (39, 76, 77, 11), (9, 73, 94, 27), (8, 71, 100, 38), (29, 95, 85, 3), (6, 69, 106, 52), (40, 101, 83, 2), (27, 94, 93, 25), (53, 107, 81, 1), (37, 64, 76, 39), (25, 93, 95, 29), (52, 106, 105, 51), (41, 88, 64, 37), (24, 54, 66, 26), (51, 105, 107, 53), (38, 100, 99, 36), (28, 78, 54, 24), (48, 62, 74, 49), (36, 99, 101, 40), (50, 86, 62, 48), (7, 67, 91, 21), (0, 79, 78, 28), (11, 77, 97, 33), (23, 92, 79, 0), (10, 75, 103, 46), (1, 81, 80, 44), (35, 98, 89, 5), (26, 66, 67, 7), (21, 91, 90, 19), (47, 104, 87, 4), (2, 83, 82, 34), (33, 97, 96, 31), (43, 68, 69, 6), (19, 90, 92, 23), (46, 103, 102, 45), (3, 85, 84, 22), (31, 96, 98, 35), (32, 70, 71, 8), (18, 60, 72, 20), (45, 102, 104, 47)])
_uv = me_circle_004.uv_layers.new(name='UVMap')
_uv.uv.foreach_set('vector', [0.0, 0.0, 0.0, 0.0, 0.0, 0.0, 0.0, 0.0, 0.0, 0.0, 0.0, 0.0, 0.0, 0.0, 0.0, 0.0, 0.0, 0.0, 0.0, 0.0, 0.0, 0.0, 0.0, 0.0, 0.0, 0.0, 0.0, 0.0, 0.0, 0.0, 0.0, 0.0, 0.0, 0.0, 0.0, 0.0, 0.0, 0.0, 0.0, 0.0, 0.0, 0.0, 0.0, 0.0, 0.0, 0.0, 0.0, 0.0, 0.0, 0.0, 0.0, 0.0, 0.0, 0.0, 0.0, 0.0, 0.0, 0.0, 0.0, 0.0, 0.0, 0.0, 0.0, 0.0, 0.0, 0.0, 0.0, 0.0, 0.0, 0.0, 0.0, 0.0, 0.0, 0.0, 0.0, 0.0, 0.0, 0.0, 0.0, 0.0, 0.0, 0.0, 0.0, 0.0, 0.0, 0.0, 0.0, 0.0, 0.0, 0.0, 0.0, 0.0, 0.0, 0.0, 0.0, 0.0, 0.0, 0.0, 0.0, 0.0, 0.0, 0.0, 0.0, 0.0, 0.0, 0.0, 0.0, 0.0, 0.0, 0.0, 0.0, 0.0, 0.0, 0.0, 0.0, 0.0, 0.0, 0.0, 0.0, 0.0, 0.0, 0.0, 0.0, 0.0, 0.0, 0.0, 0.0, 0.0, 0.0, 0.0, 0.0, 0.0, 0.0, 0.0, 0.0, 0.0, 0.0, 0.0, 0.0, 0.0, 0.0, 0.0, 0.0, 0.0, 0.0, 0.0, 0.0, 0.0, 0.0, 0.0, 0.0, 0.0, 0.0, 0.0, 0.0, 0.0, 0.0, 0.0, 0.0, 0.0, 0.0, 0.0, 0.0, 0.0, 0.0, 0.0, 0.0, 0.0, 0.0, 0.0, 0.0, 0.0, 0.0, 0.0, 0.0, 0.0, 0.0, 0.0, 0.0, 0.0, 0.0, 0.0, 0.0, 0.0, 0.0, 0.0, 0.0, 0.0, 0.0, 0.0, 0.0, 0.0, 0.0, 0.0, 0.0, 0.0, 0.0, 0.0, 0.0, 0.0, 0.0, 0.0, 0.0, 0.0, 0.0, 0.0, 0.0, 0.0, 0.0, 0.0, 0.0, 0.0, 0.0, 0.0, 0.0, 0.0, 0.0, 0.0, 0.0, 0.0, 0.0, 0.0, 0.0, 0.0, 0.0, 0.0, 0.0, 0.0, 0.0, 0.0, 0.0, 0.0, 0.0, 0.0, 0.0, 0.0, 0.0, 0.0, 0.0, 0.0, 0.0, 0.0, 0.0, 0.0, 0.0, 0.0, 0.0, 0.0, 0.0, 0.0, 0.0, 0.0, 0.0, 0.0, 0.0, 0.0, 0.0, 0.0, 0.0, 0.0, 0.0, 0.0, 0.0, 0.0, 0.0, 0.0, 0.0, 0.0, 0.0, 0.0, 0.0, 0.0, 0.0, 0.0, 0.0, 0.0, 0.0, 0.0, 0.0, 0.0, 0.0, 0.0, 0.0, 0.0, 0.0, 0.0, 0.0, 0.0, 0.0, 0.0, 0.0, 0.0, 0.0, 0.0, 0.0, 0.0, 0.0, 0.0, 0.0, 0.0, 0.0, 0.0, 0.0, 0.0, 0.0, 0.0, 0.0, 0.0, 0.0, 0.0, 0.0, 0.0, 0.0, 0.0, 0.0, 0.0, 0.0, 0.0, 0.0, 0.0, 0.0, 0.0, 0.0, 0.0, 0.0, 0.0, 0.0, 0.0, 0.0, 0.0, 0.0, 0.0, 0.0, 0.0, 0.0, 0.0, 0.0, 0.0, 0.0, 0.0, 0.0, 0.0, 0.0, 0.0, 0.0, 0.0, 0.0, 0.0, 0.0, 0.0, 0.0, 0.0, 0.0, 0.0, 0.0, 0.0, 0.0, 0.0, 0.0, 0.0, 0.0, 0.0, 0.0, 0.0, 0.0, 0.0, 0.0, 0.0, 0.0, 0.0, 0.0, 0.0, 0.0, 0.0, 0.0, 0.0, 0.0, 0.0, 0.0, 0.0, 0.0, 0.0, 0.0, 0.0, 0.0, 0.0, 0.0, 0.0, 0.0, 0.0, 0.0, 0.0, 0.0, 0.0, 0.0, 0.0, 0.0, 0.0, 0.0, 0.0, 0.0, 0.0, 0.0, 0.0, 0.0, 0.0, 0.0, 0.0, 0.0, 0.0, 0.0, 0.0, 0.0, 0.0, 0.0, 0.0, 0.0, 0.0, 0.0, 0.0, 0.0, 0.0, 0.0, 0.0, 0.0, 0.0, 0.0, 0.0, 0.0, 0.0, 0.0, 0.0, 0.0, 0.0, 0.0, 0.0, 0.0, 0.0, 0.0, 0.0, 0.0, 0.0, 0.0, 0.0, 0.0, 0.0, 0.0, 0.0, 0.0, 0.0, 0.0, 0.0, 0.0, 0.0, 0.0, 0.0, 0.0, 0.0, 0.0, 0.0, 0.0, 0.0, 0.0, 0.0, 0.0, 0.0, 0.0, 0.0, 0.0, 0.0, 0.0, 0.0, 0.0, 0.0, 0.0, 0.0, 0.0, 0.0, 0.0, 0.0, 0.0, 0.0, 0.0, 0.0, 0.0, 0.0, 0.0, 0.0, 0.0, 0.0, 0.0, 0.0, 0.0, 0.0, 0.0, 0.0, 0.0, 0.0, 0.0, 0.0, 0.0, 0.0, 0.0, 0.0, 0.0, 0.0, 0.0, 0.0, 0.0, 0.0, 0.0, 0.0, 0.0, 0.0, 0.0, 0.0, 0.0, 0.0, 0.0, 0.0, 0.0, 0.0, 0.0, 0.0, 0.0, 0.0, 0.0, 0.0, 0.0, 0.0, 0.0, 0.0, 0.0, 0.0, 0.0, 0.0, 0.0, 0.0, 0.0, 0.0, 0.0, 0.0, 0.0, 0.0, 0.0, 0.0, 0.0, 0.0, 0.0, 0.0, 0.0, 0.0, 0.0, 0.0, 0.0, 0.0, 0.0, 0.0, 0.0, 0.0, 0.0, 0.0, 0.0, 0.0, 0.0, 0.0, 0.0, 0.0, 0.0, 0.0, 0.0, 0.0, 0.0, 0.0, 0.0, 0.0, 0.0, 0.0, 0.0, 0.0, 0.0, 0.0, 0.0, 0.0, 0.0, 0.0, 0.0, 0.0, 0.0, 0.0, 0.0, 0.0, 0.0, 0.0, 0.0, 0.0, 0.0, 0.0, 0.0, 0.0, 0.0, 0.0, 0.0, 0.0, 0.0, 0.0, 0.0, 0.0, 0.0, 0.0, 0.0, 0.0, 0.0, 0.0, 0.0, 0.0, 0.0, 0.0, 0.0, 0.0, 0.0, 0.0, 0.0, 0.0, 0.0, 0.0, 0.0, 0.0, 0.0, 0.0, 0.0, 0.0, 0.0, 0.0, 0.0, 0.0, 0.0, 0.0, 0.0, 0.0, 0.0, 0.0, 0.0, 0.0, 0.0, 0.0, 0.0, 0.0, 0.0, 0.0, 0.0, 0.0, 0.0, 0.0, 0.0, 0.0, 0.0, 0.0, 0.0, 0.0, 0.0, 0.0, 0.0, 0.0, 0.0, 0.0, 0.0, 0.0, 0.0, 0.0, 0.0, 0.0, 0.0, 0.0, 0.0, 0.0, 0.0, 0.0, 0.0, 0.0, 0.0, 0.0, 0.0, 0.0, 0.0, 0.0, 0.0, 0.0, 0.0, 0.0, 0.0, 0.0, 0.0, 0.0, 0.0, 0.0, 0.0, 0.0, 0.0, 0.0, 0.0, 0.0, 0.0, 0.0, 0.0, 0.0, 0.0, 0.0, 0.0, 0.0, 0.0, 0.0, 0.0, 0.0, 0.0, 0.0, 0.0, 0.0, 0.0, 0.0, 0.0, 0.0, 0.0, 0.0, 0.0, 0.0, 0.0, 0.0, 0.0, 0.0, 0.0, 0.0, 0.0, 0.0, 0.0, 0.0, 0.0, 0.0, 0.0, 0.0, 0.0, 0.0, 0.0, 0.0, 0.0, 0.0, 0.0, 0.0, 0.0, 0.0, 0.0, 0.0, 0.0, 0.0, 0.0, 0.0, 0.0, 0.0, 0.0, 0.0, 0.0, 0.0, 0.0, 0.0, 0.0, 0.0, 0.0, 0.0])
me_circle_004.use_remesh_preserve_volume = False
me_circle_004.use_remesh_preserve_attributes = False
me_circle_004.use_mirror_vertex_groups = False
me_circle_004.update()

# ---- objects
ob_light = bpy.data.objects.new('Light', light_light)
ob_camera = bpy.data.objects.new('Camera', cam_camera)
ob_hexagon = bpy.data.objects.new('Hexagon', me_circle)
ob_hexagoninterior = bpy.data.objects.new('HexagonInterior', me_circle_001)
ob_hexagoninteriorinset = bpy.data.objects.new('HexagonInteriorInset', me_circle_002)
ob_hexagongridexterioralt = bpy.data.objects.new('HexagonGridExteriorALT', me_circle_007)
ob_hexagongridexteriorcorrected = bpy.data.objects.new('HexagonGridExteriorCorrected', me_circle_003)
ob_hexagonlocksidings = bpy.data.objects.new('HexagonLockSidings', me_circle_004)

# ---- transforms, parenting, visibility, modifiers, constraints
ob_light.location = (4.076, 1.005, 5.904)
ob_light.rotation_euler = (0.6503, 0.05522, 1.866)
ob_light.lock_rotations_4d = False
ob_light.empty_display_type = 'ARROWS'
ob_light.color = (0.0, 0.0, 0.0, 0.0)
ob_light.lineart.crease_threshold = 0.0
ob_camera.location = (7.359, -6.926, 4.958)
ob_camera.rotation_euler = (1.109, 0.0, 0.8149)
ob_camera.lock_rotations_4d = False
ob_camera.empty_display_type = 'ARROWS'
ob_camera.color = (0.0, 0.0, 0.0, 0.0)
ob_camera.display_type = 'WIRE'
ob_camera.lineart.crease_threshold = 0.0
ob_hexagon.location = (0.0, 0.0, 0.0)
ob_hexagon.scale = (0.7997, 0.8, 0.8)
ob_hexagon.lineart.crease_threshold = 0.0
ob_hexagoninterior.location = (0.0, 0.0, 0.0)
ob_hexagoninterior.lineart.crease_threshold = 0.0
ob_hexagoninteriorinset.location = (0.0, 0.0, 0.0)
ob_hexagoninteriorinset.lineart.crease_threshold = 0.0
ob_hexagongridexterioralt.location = (0.0, 0.0, 0.0)
ob_hexagongridexterioralt.visible_shadow = False
ob_hexagongridexterioralt.lineart.crease_threshold = 0.0
ob_hexagongridexteriorcorrected.location = (0.0, 0.0, 0.0)
ob_hexagongridexteriorcorrected.visible_shadow = False
ob_hexagongridexteriorcorrected.lineart.crease_threshold = 0.0
ob_hexagonlocksidings.location = (0.0, 0.0, 0.0)
ob_hexagonlocksidings.scale = (0.8397, 0.84, 0.84)
ob_hexagonlocksidings.lineart.crease_threshold = 0.0

# ---- collection membership
col_collection.objects.link(ob_light)
col_collection.objects.link(ob_camera)
col_collection.objects.link(ob_hexagon)
col_collection.objects.link(ob_hexagoninterior)
col_collection.objects.link(ob_hexagoninteriorinset)
col_collection.objects.link(ob_hexagongridexterioralt)
col_collection.objects.link(ob_hexagongridexteriorcorrected)
col_collection.objects.link(ob_hexagonlocksidings)

# ---- scene / render settings (as saved in the file)
scene.camera = ob_camera
scene.frame_start = 1; scene.frame_end = 250; scene.frame_set(1)
scene.render.engine = 'BLENDER_EEVEE_NEXT'
scene.cycles.use_denoising = False
scene.cycles.samples = 128
scene.cycles.sampling_pattern = 'TABULATED_SOBOL'
scene.cycles.use_adaptive_sampling = False
scene.cycles.use_light_tree = False
scene.view_settings.view_transform = 'Filmic'
bpy.context.view_layer.update()
